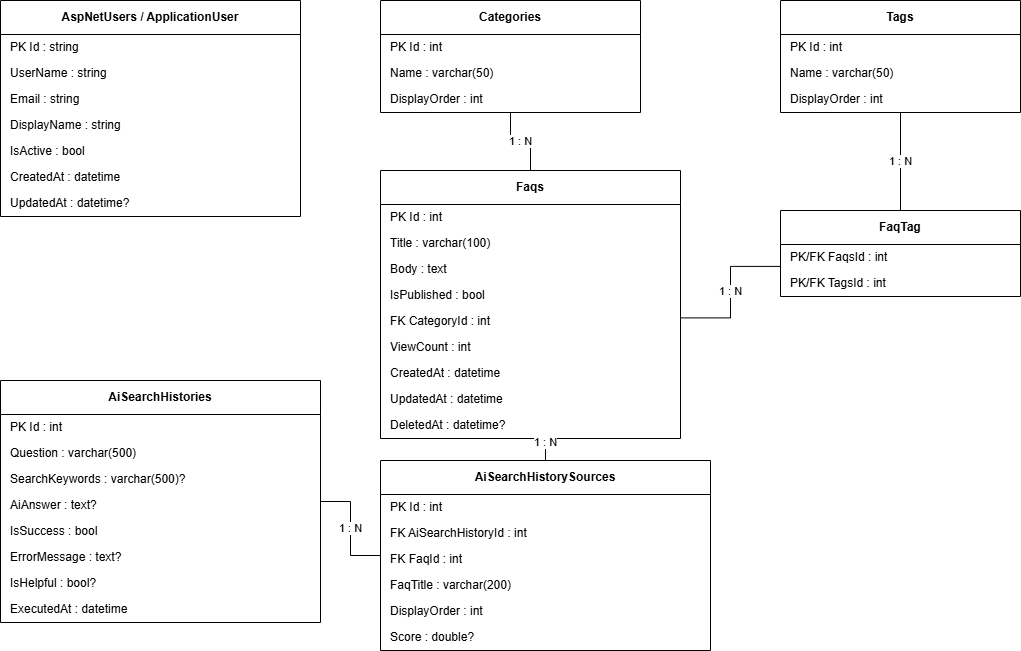

The diagram above was exported from draw.io. Its source (the exported page's mxGraphModel, read from the mxfile embedded in the PNG):
<mxGraphModel dx="1400" dy="827" grid="1" gridSize="10" guides="1" tooltips="1" connect="1" arrows="1" fold="1" page="1" pageScale="1" pageWidth="1169" pageHeight="827" math="0" shadow="0">
  <root>
    <mxCell id="0" />
    <mxCell id="1" parent="0" />
    <mxCell id="tbl_users" parent="1" style="shape=swimlane;whiteSpace=wrap;html=1;startSize=34;horizontal=1;container=1;collapsible=0;recursiveResize=0;fillColor=#ffffff;strokeColor=#000000;fontColor=#000000;fontStyle=1;" value="AspNetUsers / ApplicationUser" vertex="1">
      <mxGeometry height="216" width="300" x="40" y="40" as="geometry" />
    </mxCell>
    <mxCell id="tbl_users_r0" parent="tbl_users" style="text;html=1;strokeColor=none;fillColor=none;align=left;verticalAlign=middle;whiteSpace=wrap;rounded=0;fontSize=12;fontColor=#000000;spacingLeft=8;" value="PK Id : string" vertex="1">
      <mxGeometry height="26" width="300" y="34" as="geometry" />
    </mxCell>
    <mxCell id="tbl_users_r1" parent="tbl_users" style="text;html=1;strokeColor=none;fillColor=none;align=left;verticalAlign=middle;whiteSpace=wrap;rounded=0;fontSize=12;fontColor=#000000;spacingLeft=8;" value="UserName : string" vertex="1">
      <mxGeometry height="26" width="300" y="60" as="geometry" />
    </mxCell>
    <mxCell id="tbl_users_r2" parent="tbl_users" style="text;html=1;strokeColor=none;fillColor=none;align=left;verticalAlign=middle;whiteSpace=wrap;rounded=0;fontSize=12;fontColor=#000000;spacingLeft=8;" value="Email : string" vertex="1">
      <mxGeometry height="26" width="300" y="86" as="geometry" />
    </mxCell>
    <mxCell id="tbl_users_r3" parent="tbl_users" style="text;html=1;strokeColor=none;fillColor=none;align=left;verticalAlign=middle;whiteSpace=wrap;rounded=0;fontSize=12;fontColor=#000000;spacingLeft=8;" value="DisplayName : string" vertex="1">
      <mxGeometry height="26" width="300" y="112" as="geometry" />
    </mxCell>
    <mxCell id="tbl_users_r4" parent="tbl_users" style="text;html=1;strokeColor=none;fillColor=none;align=left;verticalAlign=middle;whiteSpace=wrap;rounded=0;fontSize=12;fontColor=#000000;spacingLeft=8;" value="IsActive : bool" vertex="1">
      <mxGeometry height="26" width="300" y="138" as="geometry" />
    </mxCell>
    <mxCell id="tbl_users_r5" parent="tbl_users" style="text;html=1;strokeColor=none;fillColor=none;align=left;verticalAlign=middle;whiteSpace=wrap;rounded=0;fontSize=12;fontColor=#000000;spacingLeft=8;" value="CreatedAt : datetime" vertex="1">
      <mxGeometry height="26" width="300" y="164" as="geometry" />
    </mxCell>
    <mxCell id="tbl_users_r6" parent="tbl_users" style="text;html=1;strokeColor=none;fillColor=none;align=left;verticalAlign=middle;whiteSpace=wrap;rounded=0;fontSize=12;fontColor=#000000;spacingLeft=8;" value="UpdatedAt : datetime?" vertex="1">
      <mxGeometry height="26" width="300" y="190" as="geometry" />
    </mxCell>
    <mxCell id="tbl_category" parent="1" style="shape=swimlane;whiteSpace=wrap;html=1;startSize=34;horizontal=1;container=1;collapsible=0;recursiveResize=0;fillColor=#ffffff;strokeColor=#000000;fontColor=#000000;fontStyle=1;" value="Categories" vertex="1">
      <mxGeometry height="112" width="260" x="420" y="40" as="geometry" />
    </mxCell>
    <mxCell id="tbl_category_r0" parent="tbl_category" style="text;html=1;strokeColor=none;fillColor=none;align=left;verticalAlign=middle;whiteSpace=wrap;rounded=0;fontSize=12;fontColor=#000000;spacingLeft=8;" value="PK Id : int" vertex="1">
      <mxGeometry height="26" width="260" y="34" as="geometry" />
    </mxCell>
    <mxCell id="tbl_category_r1" parent="tbl_category" style="text;html=1;strokeColor=none;fillColor=none;align=left;verticalAlign=middle;whiteSpace=wrap;rounded=0;fontSize=12;fontColor=#000000;spacingLeft=8;" value="Name : varchar(50)" vertex="1">
      <mxGeometry height="26" width="260" y="60" as="geometry" />
    </mxCell>
    <mxCell id="tbl_category_r2" parent="tbl_category" style="text;html=1;strokeColor=none;fillColor=none;align=left;verticalAlign=middle;whiteSpace=wrap;rounded=0;fontSize=12;fontColor=#000000;spacingLeft=8;" value="DisplayOrder : int" vertex="1">
      <mxGeometry height="26" width="260" y="86" as="geometry" />
    </mxCell>
    <mxCell id="tbl_faq" parent="1" style="shape=swimlane;whiteSpace=wrap;html=1;startSize=34;horizontal=1;container=1;collapsible=0;recursiveResize=0;fillColor=#ffffff;strokeColor=#000000;fontColor=#000000;fontStyle=1;" value="Faqs" vertex="1">
      <mxGeometry height="268" width="300" x="420" y="210" as="geometry" />
    </mxCell>
    <mxCell id="tbl_faq_r0" parent="tbl_faq" style="text;html=1;strokeColor=none;fillColor=none;align=left;verticalAlign=middle;whiteSpace=wrap;rounded=0;fontSize=12;fontColor=#000000;spacingLeft=8;" value="PK Id : int" vertex="1">
      <mxGeometry height="26" width="300" y="34" as="geometry" />
    </mxCell>
    <mxCell id="tbl_faq_r1" parent="tbl_faq" style="text;html=1;strokeColor=none;fillColor=none;align=left;verticalAlign=middle;whiteSpace=wrap;rounded=0;fontSize=12;fontColor=#000000;spacingLeft=8;" value="Title : varchar(100)" vertex="1">
      <mxGeometry height="26" width="300" y="60" as="geometry" />
    </mxCell>
    <mxCell id="tbl_faq_r2" parent="tbl_faq" style="text;html=1;strokeColor=none;fillColor=none;align=left;verticalAlign=middle;whiteSpace=wrap;rounded=0;fontSize=12;fontColor=#000000;spacingLeft=8;" value="Body : text" vertex="1">
      <mxGeometry height="26" width="300" y="86" as="geometry" />
    </mxCell>
    <mxCell id="tbl_faq_r3" parent="tbl_faq" style="text;html=1;strokeColor=none;fillColor=none;align=left;verticalAlign=middle;whiteSpace=wrap;rounded=0;fontSize=12;fontColor=#000000;spacingLeft=8;" value="IsPublished : bool" vertex="1">
      <mxGeometry height="26" width="300" y="112" as="geometry" />
    </mxCell>
    <mxCell id="tbl_faq_r4" parent="tbl_faq" style="text;html=1;strokeColor=none;fillColor=none;align=left;verticalAlign=middle;whiteSpace=wrap;rounded=0;fontSize=12;fontColor=#000000;spacingLeft=8;" value="FK CategoryId : int" vertex="1">
      <mxGeometry height="26" width="300" y="138" as="geometry" />
    </mxCell>
    <mxCell id="tbl_faq_r5" parent="tbl_faq" style="text;html=1;strokeColor=none;fillColor=none;align=left;verticalAlign=middle;whiteSpace=wrap;rounded=0;fontSize=12;fontColor=#000000;spacingLeft=8;" value="ViewCount : int" vertex="1">
      <mxGeometry height="26" width="300" y="164" as="geometry" />
    </mxCell>
    <mxCell id="tbl_faq_r6" parent="tbl_faq" style="text;html=1;strokeColor=none;fillColor=none;align=left;verticalAlign=middle;whiteSpace=wrap;rounded=0;fontSize=12;fontColor=#000000;spacingLeft=8;" value="CreatedAt : datetime" vertex="1">
      <mxGeometry height="26" width="300" y="190" as="geometry" />
    </mxCell>
    <mxCell id="tbl_faq_r7" parent="tbl_faq" style="text;html=1;strokeColor=none;fillColor=none;align=left;verticalAlign=middle;whiteSpace=wrap;rounded=0;fontSize=12;fontColor=#000000;spacingLeft=8;" value="UpdatedAt : datetime" vertex="1">
      <mxGeometry height="26" width="300" y="216" as="geometry" />
    </mxCell>
    <mxCell id="tbl_faq_r8" parent="tbl_faq" style="text;html=1;strokeColor=none;fillColor=none;align=left;verticalAlign=middle;whiteSpace=wrap;rounded=0;fontSize=12;fontColor=#000000;spacingLeft=8;" value="DeletedAt : datetime?" vertex="1">
      <mxGeometry height="26" width="300" y="242" as="geometry" />
    </mxCell>
    <mxCell id="tbl_tag" parent="1" style="shape=swimlane;whiteSpace=wrap;html=1;startSize=34;horizontal=1;container=1;collapsible=0;recursiveResize=0;fillColor=#ffffff;strokeColor=#000000;fontColor=#000000;fontStyle=1;" value="Tags" vertex="1">
      <mxGeometry height="112" width="240" x="820" y="40" as="geometry" />
    </mxCell>
    <mxCell id="tbl_tag_r0" parent="tbl_tag" style="text;html=1;strokeColor=none;fillColor=none;align=left;verticalAlign=middle;whiteSpace=wrap;rounded=0;fontSize=12;fontColor=#000000;spacingLeft=8;" value="PK Id : int" vertex="1">
      <mxGeometry height="26" width="240" y="34" as="geometry" />
    </mxCell>
    <mxCell id="tbl_tag_r1" parent="tbl_tag" style="text;html=1;strokeColor=none;fillColor=none;align=left;verticalAlign=middle;whiteSpace=wrap;rounded=0;fontSize=12;fontColor=#000000;spacingLeft=8;" value="Name : varchar(50)" vertex="1">
      <mxGeometry height="26" width="240" y="60" as="geometry" />
    </mxCell>
    <mxCell id="tbl_tag_r2" parent="tbl_tag" style="text;html=1;strokeColor=none;fillColor=none;align=left;verticalAlign=middle;whiteSpace=wrap;rounded=0;fontSize=12;fontColor=#000000;spacingLeft=8;" value="DisplayOrder : int" vertex="1">
      <mxGeometry height="26" width="240" y="86" as="geometry" />
    </mxCell>
    <mxCell id="tbl_faqtag" parent="1" style="shape=swimlane;whiteSpace=wrap;html=1;startSize=34;horizontal=1;container=1;collapsible=0;recursiveResize=0;fillColor=#ffffff;strokeColor=#000000;fontColor=#000000;fontStyle=1;" value="FaqTag" vertex="1">
      <mxGeometry height="86" width="240" x="820" y="250" as="geometry" />
    </mxCell>
    <mxCell id="tbl_faqtag_r0" parent="tbl_faqtag" style="text;html=1;strokeColor=none;fillColor=none;align=left;verticalAlign=middle;whiteSpace=wrap;rounded=0;fontSize=12;fontColor=#000000;spacingLeft=8;" value="PK/FK FaqsId : int" vertex="1">
      <mxGeometry height="26" width="240" y="34" as="geometry" />
    </mxCell>
    <mxCell id="tbl_faqtag_r1" parent="tbl_faqtag" style="text;html=1;strokeColor=none;fillColor=none;align=left;verticalAlign=middle;whiteSpace=wrap;rounded=0;fontSize=12;fontColor=#000000;spacingLeft=8;" value="PK/FK TagsId : int" vertex="1">
      <mxGeometry height="26" width="240" y="60" as="geometry" />
    </mxCell>
    <mxCell id="tbl_aihist" parent="1" style="shape=swimlane;whiteSpace=wrap;html=1;startSize=34;horizontal=1;container=1;collapsible=0;recursiveResize=0;fillColor=#ffffff;strokeColor=#000000;fontColor=#000000;fontStyle=1;" value="AiSearchHistories" vertex="1">
      <mxGeometry height="242" width="320" x="40" y="420" as="geometry" />
    </mxCell>
    <mxCell id="tbl_aihist_r0" parent="tbl_aihist" style="text;html=1;strokeColor=none;fillColor=none;align=left;verticalAlign=middle;whiteSpace=wrap;rounded=0;fontSize=12;fontColor=#000000;spacingLeft=8;" value="PK Id : int" vertex="1">
      <mxGeometry height="26" width="320" y="34" as="geometry" />
    </mxCell>
    <mxCell id="tbl_aihist_r1" parent="tbl_aihist" style="text;html=1;strokeColor=none;fillColor=none;align=left;verticalAlign=middle;whiteSpace=wrap;rounded=0;fontSize=12;fontColor=#000000;spacingLeft=8;" value="Question : varchar(500)" vertex="1">
      <mxGeometry height="26" width="320" y="60" as="geometry" />
    </mxCell>
    <mxCell id="tbl_aihist_r2" parent="tbl_aihist" style="text;html=1;strokeColor=none;fillColor=none;align=left;verticalAlign=middle;whiteSpace=wrap;rounded=0;fontSize=12;fontColor=#000000;spacingLeft=8;" value="SearchKeywords : varchar(500)?" vertex="1">
      <mxGeometry height="26" width="320" y="86" as="geometry" />
    </mxCell>
    <mxCell id="tbl_aihist_r3" parent="tbl_aihist" style="text;html=1;strokeColor=none;fillColor=none;align=left;verticalAlign=middle;whiteSpace=wrap;rounded=0;fontSize=12;fontColor=#000000;spacingLeft=8;" value="AiAnswer : text?" vertex="1">
      <mxGeometry height="26" width="320" y="112" as="geometry" />
    </mxCell>
    <mxCell id="tbl_aihist_r4" parent="tbl_aihist" style="text;html=1;strokeColor=none;fillColor=none;align=left;verticalAlign=middle;whiteSpace=wrap;rounded=0;fontSize=12;fontColor=#000000;spacingLeft=8;" value="IsSuccess : bool" vertex="1">
      <mxGeometry height="26" width="320" y="138" as="geometry" />
    </mxCell>
    <mxCell id="tbl_aihist_r5" parent="tbl_aihist" style="text;html=1;strokeColor=none;fillColor=none;align=left;verticalAlign=middle;whiteSpace=wrap;rounded=0;fontSize=12;fontColor=#000000;spacingLeft=8;" value="ErrorMessage : text?" vertex="1">
      <mxGeometry height="26" width="320" y="164" as="geometry" />
    </mxCell>
    <mxCell id="tbl_aihist_r6" parent="tbl_aihist" style="text;html=1;strokeColor=none;fillColor=none;align=left;verticalAlign=middle;whiteSpace=wrap;rounded=0;fontSize=12;fontColor=#000000;spacingLeft=8;" value="IsHelpful : bool?" vertex="1">
      <mxGeometry height="26" width="320" y="190" as="geometry" />
    </mxCell>
    <mxCell id="tbl_aihist_r7" parent="tbl_aihist" style="text;html=1;strokeColor=none;fillColor=none;align=left;verticalAlign=middle;whiteSpace=wrap;rounded=0;fontSize=12;fontColor=#000000;spacingLeft=8;" value="ExecutedAt : datetime" vertex="1">
      <mxGeometry height="26" width="320" y="216" as="geometry" />
    </mxCell>
    <mxCell id="tbl_aisrc" parent="1" style="shape=swimlane;whiteSpace=wrap;html=1;startSize=34;horizontal=1;container=1;collapsible=0;recursiveResize=0;fillColor=#ffffff;strokeColor=#000000;fontColor=#000000;fontStyle=1;" value="AiSearchHistorySources" vertex="1">
      <mxGeometry height="190" width="330" x="420" y="500" as="geometry" />
    </mxCell>
    <mxCell id="tbl_aisrc_r0" parent="tbl_aisrc" style="text;html=1;strokeColor=none;fillColor=none;align=left;verticalAlign=middle;whiteSpace=wrap;rounded=0;fontSize=12;fontColor=#000000;spacingLeft=8;" value="PK Id : int" vertex="1">
      <mxGeometry height="26" width="330" y="34" as="geometry" />
    </mxCell>
    <mxCell id="tbl_aisrc_r1" parent="tbl_aisrc" style="text;html=1;strokeColor=none;fillColor=none;align=left;verticalAlign=middle;whiteSpace=wrap;rounded=0;fontSize=12;fontColor=#000000;spacingLeft=8;" value="FK AiSearchHistoryId : int" vertex="1">
      <mxGeometry height="26" width="330" y="60" as="geometry" />
    </mxCell>
    <mxCell id="tbl_aisrc_r2" parent="tbl_aisrc" style="text;html=1;strokeColor=none;fillColor=none;align=left;verticalAlign=middle;whiteSpace=wrap;rounded=0;fontSize=12;fontColor=#000000;spacingLeft=8;" value="FK FaqId : int" vertex="1">
      <mxGeometry height="26" width="330" y="86" as="geometry" />
    </mxCell>
    <mxCell id="tbl_aisrc_r3" parent="tbl_aisrc" style="text;html=1;strokeColor=none;fillColor=none;align=left;verticalAlign=middle;whiteSpace=wrap;rounded=0;fontSize=12;fontColor=#000000;spacingLeft=8;" value="FaqTitle : varchar(200)" vertex="1">
      <mxGeometry height="26" width="330" y="112" as="geometry" />
    </mxCell>
    <mxCell id="tbl_aisrc_r4" parent="tbl_aisrc" style="text;html=1;strokeColor=none;fillColor=none;align=left;verticalAlign=middle;whiteSpace=wrap;rounded=0;fontSize=12;fontColor=#000000;spacingLeft=8;" value="DisplayOrder : int" vertex="1">
      <mxGeometry height="26" width="330" y="138" as="geometry" />
    </mxCell>
    <mxCell id="tbl_aisrc_r5" parent="tbl_aisrc" style="text;html=1;strokeColor=none;fillColor=none;align=left;verticalAlign=middle;whiteSpace=wrap;rounded=0;fontSize=12;fontColor=#000000;spacingLeft=8;" value="Score : double?" vertex="1">
      <mxGeometry height="26" width="330" y="164" as="geometry" />
    </mxCell>
    <mxCell id="e_cat_faq" edge="1" parent="1" source="tbl_category" style="edgeStyle=orthogonalEdgeStyle;rounded=0;orthogonalLoop=1;jettySize=auto;html=1;endArrow=none;startArrow=none;strokeColor=#000000;fontColor=#000000;exitX=0.5;exitY=1;exitDx=0;exitDy=0;entryX=0.5;entryY=0;entryDx=0;entryDy=0;" target="tbl_faq" value="1 : N">
      <mxGeometry relative="1" as="geometry" />
    </mxCell>
    <mxCell id="e_faq_faqtag" edge="1" parent="1" source="tbl_faq" style="edgeStyle=orthogonalEdgeStyle;rounded=0;orthogonalLoop=1;jettySize=auto;html=1;endArrow=none;startArrow=none;strokeColor=#000000;fontColor=#000000;exitX=1;exitY=0.55;exitDx=0;exitDy=0;entryX=0;entryY=0.65;entryDx=0;entryDy=0;" target="tbl_faqtag" value="1 : N">
      <mxGeometry relative="1" as="geometry" />
    </mxCell>
    <mxCell id="e_tag_faqtag" edge="1" parent="1" source="tbl_tag" style="edgeStyle=orthogonalEdgeStyle;rounded=0;orthogonalLoop=1;jettySize=auto;html=1;endArrow=none;startArrow=none;strokeColor=#000000;fontColor=#000000;exitX=0.5;exitY=1;exitDx=0;exitDy=0;entryX=0.5;entryY=0;entryDx=0;entryDy=0;" target="tbl_faqtag" value="1 : N">
      <mxGeometry relative="1" as="geometry" />
    </mxCell>
    <mxCell id="e_aihist_src" edge="1" parent="1" source="tbl_aihist" style="edgeStyle=orthogonalEdgeStyle;rounded=0;orthogonalLoop=1;jettySize=auto;html=1;endArrow=none;startArrow=none;strokeColor=#000000;fontColor=#000000;exitX=1;exitY=0.5;exitDx=0;exitDy=0;entryX=0;entryY=0.5;entryDx=0;entryDy=0;" target="tbl_aisrc" value="1 : N">
      <mxGeometry relative="1" as="geometry" />
    </mxCell>
    <mxCell id="e_faq_src" edge="1" parent="1" source="tbl_faq" style="edgeStyle=orthogonalEdgeStyle;rounded=0;orthogonalLoop=1;jettySize=auto;html=1;endArrow=none;startArrow=none;strokeColor=#000000;fontColor=#000000;exitX=0.5;exitY=1;exitDx=0;exitDy=0;entryX=0.5;entryY=0;entryDx=0;entryDy=0;" target="tbl_aisrc" value="1 : N">
      <mxGeometry relative="1" as="geometry" />
    </mxCell>
  </root>
</mxGraphModel>